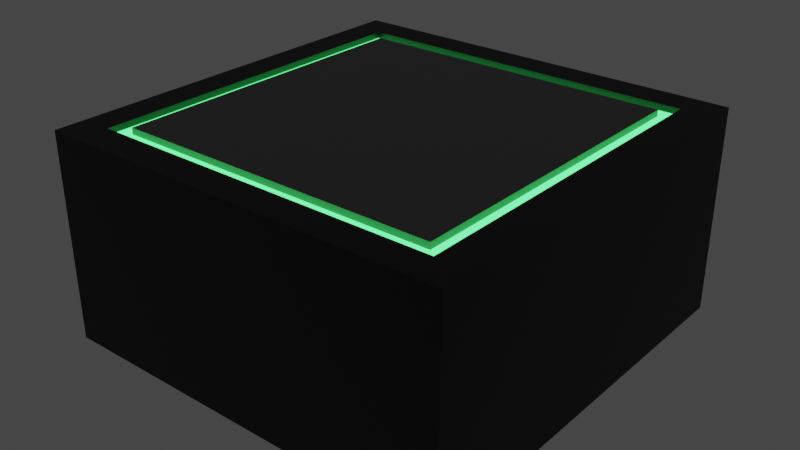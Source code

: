# Source: Basic_Ground_Part1.blend  (saved by Blender 3.2.14; exported with 4.5.12 LTS)
import bpy
from mathutils import Matrix  # noqa: F401  (used for matrix-valued properties, if any)

bpy.ops.wm.read_factory_settings(use_empty=True)
scene = bpy.context.scene
scene.name = 'Scene'

# ---- collections
col_collection = bpy.data.collections.new('Collection'); scene.collection.children.link(col_collection)
col_collection_001 = bpy.data.collections.new('Collection.001'); col_collection.children.link(col_collection_001)

# ---- materials (node trees are filled in below, after node groups)
mat_material_001 = bpy.data.materials.new('Material.001')
mat_material_001.alpha_threshold = 0.0
mat_material_001.use_transparent_shadow = False
mat_material_001.line_color = (0.0, 0.0, 0.0, 1.0)
mat_neon_basic = bpy.data.materials.new('Neon_Basic')
mat_neon_basic.use_transparent_shadow = False
mat_ground_part = bpy.data.materials.new('Ground_Part')
mat_ground_part.use_transparent_shadow = False
mat_basic_ground_part_center = bpy.data.materials.new('Basic_Ground_Part_Center')
mat_basic_ground_part_center.use_transparent_shadow = False

# ---- material node trees
mat_material_001.use_nodes = True; mat_material_001.node_tree.nodes.clear()
_N = mat_material_001.node_tree.nodes; _L = mat_material_001.node_tree.links
n0 = _N.new('ShaderNodeOutputMaterial'); n0.name = 'Material Output'; n0.location = (300, 300)
n1 = _N.new('ShaderNodeBsdfPrincipled'); n1.name = 'Principled BSDF'; n1.location = (10, 300)
n1.distribution = 'GGX'
n1.subsurface_method = 'RANDOM_WALK_SKIN'
n1.inputs[2].default_value = 0.4
n1.inputs[3].default_value = 1.45
n1.inputs[27].default_value = (0.0, 0.0, 0.0, 1.0)
n1.inputs[28].default_value = 1.0
_L.new(n1.outputs[0], n0.inputs[0])
n0.is_active_output = True
mat_neon_basic.use_nodes = True; mat_neon_basic.node_tree.nodes.clear()
_N = mat_neon_basic.node_tree.nodes; _L = mat_neon_basic.node_tree.links
n0 = _N.new('ShaderNodeBsdfPrincipled'); n0.name = 'Principled BSDF'; n0.location = (10, 300)
n0.distribution = 'GGX'
n0.subsurface_method = 'RANDOM_WALK_SKIN'
n0.inputs[0].default_value = (0.1062, 0.8, 0.5385, 1.0)
n0.inputs[3].default_value = 1.45
n0.inputs[27].default_value = (0.07336, 0.9849, 0.1827, 1.0)
n0.inputs[28].default_value = 3.1
n1 = _N.new('ShaderNodeOutputMaterial'); n1.name = 'Material Output'; n1.location = (300, 300)
_L.new(n0.outputs[0], n1.inputs[0])
n1.is_active_output = True
mat_ground_part.use_nodes = True; mat_ground_part.node_tree.nodes.clear()
_N = mat_ground_part.node_tree.nodes; _L = mat_ground_part.node_tree.links
n0 = _N.new('ShaderNodeBsdfPrincipled'); n0.name = 'Principled BSDF'; n0.location = (10, 300)
n0.distribution = 'GGX'
n0.subsurface_method = 'RANDOM_WALK_SKIN'
n0.inputs[0].default_value = (0.001296, 0.001723, 0.01055, 1.0)
n0.inputs[3].default_value = 1.45
n0.inputs[27].default_value = (0.0, 0.0, 0.0, 1.0)
n0.inputs[28].default_value = 1.0
n1 = _N.new('ShaderNodeOutputMaterial'); n1.name = 'Material Output'; n1.location = (300, 300)
_L.new(n0.outputs[0], n1.inputs[0])
n1.is_active_output = True
mat_basic_ground_part_center.use_nodes = True; mat_basic_ground_part_center.node_tree.nodes.clear()
_N = mat_basic_ground_part_center.node_tree.nodes; _L = mat_basic_ground_part_center.node_tree.links
n0 = _N.new('ShaderNodeBsdfPrincipled'); n0.name = 'Principled BSDF'; n0.location = (10, 300)
n0.distribution = 'GGX'
n0.subsurface_method = 'RANDOM_WALK_SKIN'
n0.inputs[0].default_value = (0.1679, 0.1679, 0.1679, 1.0)
n0.inputs[3].default_value = 1.45
n0.inputs[27].default_value = (0.0, 0.0, 0.0, 1.0)
n0.inputs[28].default_value = 1.0
n1 = _N.new('ShaderNodeOutputMaterial'); n1.name = 'Material Output'; n1.location = (300, 300)
_L.new(n0.outputs[0], n1.inputs[0])
n1.is_active_output = True

# ---- world
world_world = bpy.data.worlds.new('World'); scene.world = world_world
world_world.use_nodes = True; world_world.node_tree.nodes.clear()
_N = world_world.node_tree.nodes; _L = world_world.node_tree.links
n0 = _N.new('ShaderNodeOutputWorld'); n0.name = 'World Output'; n0.location = (300, 300)
n1 = _N.new('ShaderNodeBackground'); n1.name = 'Background'; n1.location = (10, 300)
n1.inputs[0].default_value = (0.05088, 0.05088, 0.05088, 1.0)
_L.new(n1.outputs[0], n0.inputs[0])
n0.is_active_output = True
world_world.color = (0.05088, 0.05088, 0.05088)
world_world.use_sun_shadow = False
world_world.sun_shadow_jitter_overblur = 0.0

# ---- meshes
me_cube_003 = bpy.data.meshes.new('Cube.003')
me_cube_003.from_pydata([(1.0, 1.0, -1.0), (1.0, -1.0, -1.0), (-1.0, 1.0, -1.0), (-1.0, -1.0, -1.0), (0.7805, -0.7805, 1.0), (-0.7805, -0.7805, 1.0), (0.7805, 0.7805, 1.0), (-0.7805, 0.7805, 1.0), (1.0, -1.0, 1.0), (-1.0, -1.0, 1.0), (1.0, 1.0, 1.0), (-1.0, 1.0, 1.0), (0.8495, -0.8495, 1.0), (-0.8495, -0.8495, 1.0), (0.8495, 0.8495, 1.0), (-0.8495, 0.8495, 1.0), (0.8495, -0.8495, 0.94), (-0.8495, -0.8495, 0.94), (0.8495, 0.8495, 0.94), (-0.8495, 0.8495, 0.94), (0.7805, -0.7805, 0.94), (-0.7805, -0.7805, 0.94), (0.7805, 0.7805, 0.94), (-0.7805, 0.7805, 0.94)], [], [(1, 8, 9, 3), (3, 9, 11, 2), (0, 10, 8, 1), (2, 11, 10, 0), (4, 6, 7, 5), (2, 0, 1, 3), (12, 13, 9, 8), (14, 12, 8, 10), (13, 15, 11, 9), (15, 14, 10, 11), (5, 7, 23, 21), (12, 14, 18, 16), (14, 15, 19, 18), (6, 4, 20, 22), (20, 21, 17, 16), (22, 20, 16, 18), (21, 23, 19, 17), (23, 22, 18, 19), (4, 5, 21, 20), (15, 13, 17, 19), (7, 6, 22, 23), (13, 12, 16, 17)])
me_cube_003.polygons.foreach_set('material_index', [2, 2, 2, 2, 3, 2, 2, 2, 2, 2, 3, 2, 2, 3, 1, 1, 1, 1, 3, 2, 3, 2])
_uv = me_cube_003.uv_layers.new(name='UVMap')
_uv.uv.foreach_set('vector', [0.375, 0.75, 0.625, 0.75, 0.625, 1.0, 0.375, 1.0, 0.375, 0.0, 0.625, 0.0, 0.625, 0.25, 0.375, 0.25, 0.375, 0.5, 0.625, 0.5, 0.625, 0.75, 0.375, 0.75, 0.375, 0.25, 0.625, 0.25, 0.625, 0.5, 0.375, 0.5, 0.625, 0.6525, 0.625, 0.4878, 0.625, 0.2622, 0.625, 0.09752, 0.375, 0.25, 0.375, 0.5, 0.375, 0.75, 0.375, 1.0, 0.625, 0.6823, 0.625, 0.06771, 0.625, 0.0, 0.625, 0.75, 0.625, 0.4925, 0.625, 0.6823, 0.625, 0.75, 0.625, 0.5, 0.625, 0.06771, 0.625, 0.2575, 0.625, 0.25, 0.625, 0.0, 0.625, 0.2575, 0.625, 0.4925, 0.625, 0.5, 0.625, 0.25, 0.625, 0.09752, 0.625, 0.2622, 0.625, 0.2622, 0.625, 0.09752, 0.625, 0.6823, 0.625, 0.4925, 0.625, 0.4925, 0.625, 0.6823, 0.625, 0.4925, 0.625, 0.2575, 0.625, 0.2575, 0.625, 0.4925, 0.625, 0.4878, 0.625, 0.6525, 0.625, 0.6525, 0.625, 0.4878, 0.625, 0.6525, 0.625, 0.09752, 0.625, 0.06771, 0.625, 0.6823, 0.625, 0.4878, 0.625, 0.6525, 0.625, 0.6823, 0.625, 0.4925, 0.625, 0.09752, 0.625, 0.2622, 0.625, 0.2575, 0.625, 0.06771, 0.625, 0.2622, 0.625, 0.4878, 0.625, 0.4925, 0.625, 0.2575, 0.625, 0.6525, 0.625, 0.09752, 0.625, 0.09752, 0.625, 0.6525, 0.625, 0.2575, 0.625, 0.06771, 0.625, 0.06771, 0.625, 0.2575, 0.625, 0.2622, 0.625, 0.4878, 0.625, 0.4878, 0.625, 0.2622, 0.625, 0.06771, 0.625, 0.6823, 0.625, 0.6823, 0.625, 0.06771])
me_cube_003.materials.append(mat_material_001)
me_cube_003.materials.append(mat_neon_basic)
me_cube_003.materials.append(mat_ground_part)
me_cube_003.materials.append(mat_basic_ground_part_center)
me_cube_003.use_mirror_vertex_groups = False
me_cube_003.update()

# ---- objects
ob_starting_ground_part_001 = bpy.data.objects.new('Starting_Ground_Part.001', me_cube_003)

# ---- transforms, parenting, visibility, modifiers, constraints
ob_starting_ground_part_001.location = (0.0, 0.0, -0.5)
ob_starting_ground_part_001.scale = (1.0, 1.0, 0.5)
ob_starting_ground_part_001.lock_rotations_4d = False
ob_starting_ground_part_001.empty_display_type = 'ARROWS'
ob_starting_ground_part_001.lineart.crease_threshold = 0.0

# ---- collection membership
col_collection_001.objects.link(ob_starting_ground_part_001)

# ---- scene / render settings (as saved in the file)
scene.frame_start = 1; scene.frame_end = 250; scene.frame_set(1)
scene.render.engine = 'BLENDER_EEVEE_NEXT'
scene.cycles.sampling_pattern = 'TABULATED_SOBOL'
scene.cycles.use_light_tree = False
scene.view_settings.view_transform = 'Filmic'
bpy.context.view_layer.update()

# ---- added for rendering (the .blend has no active camera): camera
cam_auto = bpy.data.cameras.new('AutoCamera')
cam_auto.lens = 50.0
cam_auto.sensor_width = 36.0
cam_auto.clip_end = 1000.0
ob_auto_camera = bpy.data.objects.new('AutoCamera', cam_auto)
scene.collection.objects.link(ob_auto_camera)
ob_auto_camera.location = (2.77567, -3.33081, 1.72054)
ob_auto_camera.rotation_euler = (1.09748, -7.21219e-08, 0.694738)
scene.camera = ob_auto_camera
bpy.context.view_layer.update()
